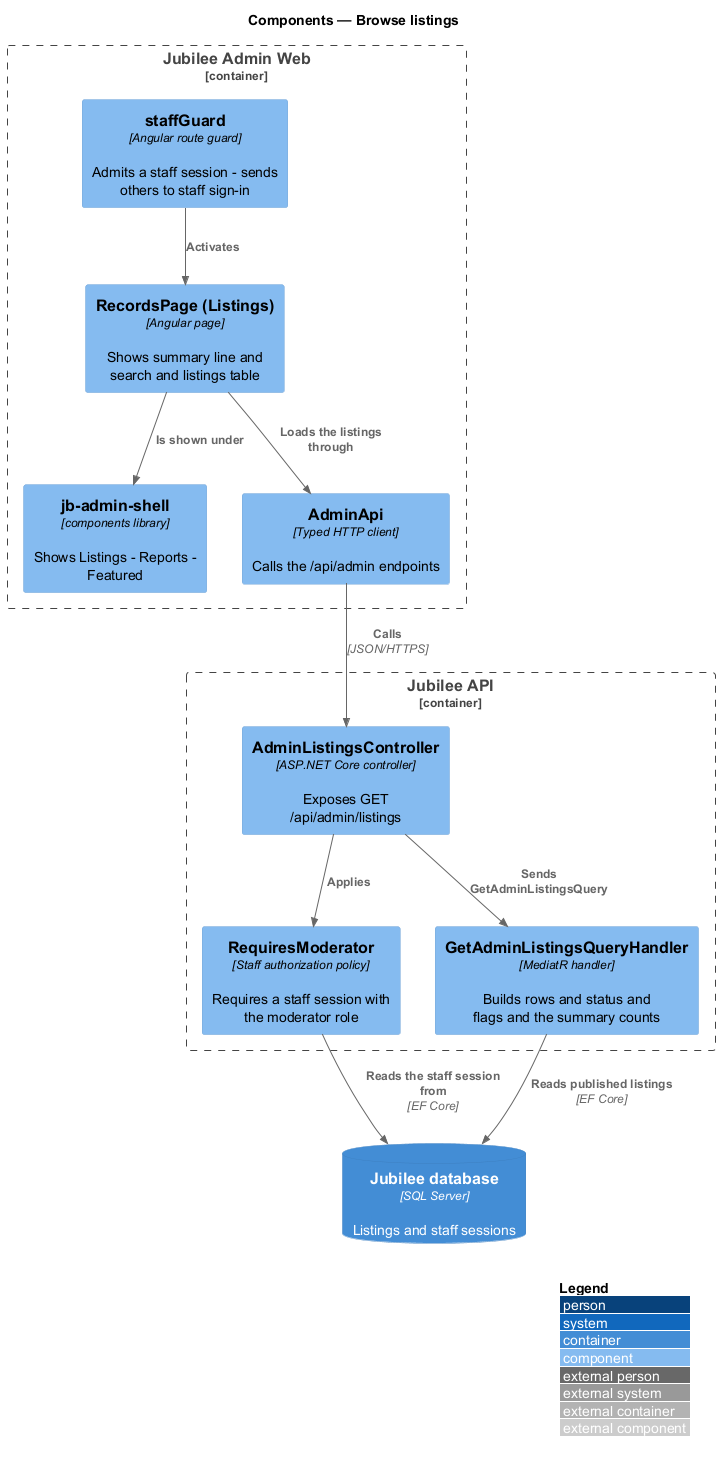

The diagram above was rendered by PlantUML. Its source (embedded in the PNG):
@startuml
!include <C4/C4_Component>
LAYOUT_WITH_LEGEND()
title Components — Browse listings
Container_Boundary(web, "Jubilee Admin Web") {
  Component(guard, "staffGuard", "Angular route guard", "Admits a staff session - sends others to staff sign-in")
  Component(page, "RecordsPage (Listings)", "Angular page", "Shows summary line and search and listings table")
  Component(bar, "jb-admin-shell", "components library", "Shows Listings - Reports - Featured")
  Component(client, "AdminApi", "Typed HTTP client", "Calls the /api/admin endpoints")
}
Container_Boundary(api, "Jubilee API") {
  Component(ctrl, "AdminListingsController", "ASP.NET Core controller", "Exposes GET /api/admin/listings")
  Component(policy, "RequiresModerator", "Staff authorization policy", "Requires a staff session with the moderator role")
  Component(qh, "GetAdminListingsQueryHandler", "MediatR handler", "Builds rows and status and flags and the summary counts")
}
ContainerDb(db, "Jubilee database", "SQL Server", "Listings and staff sessions")

Rel(guard, page, "Activates")
Rel(page, bar, "Is shown under")
Rel(page, client, "Loads the listings through")
Rel(client, ctrl, "Calls", "JSON/HTTPS")
Rel(ctrl, policy, "Applies")
Rel(policy, db, "Reads the staff session from", "EF Core")
Rel(ctrl, qh, "Sends GetAdminListingsQuery")
Rel(qh, db, "Reads published listings", "EF Core")
@enduml